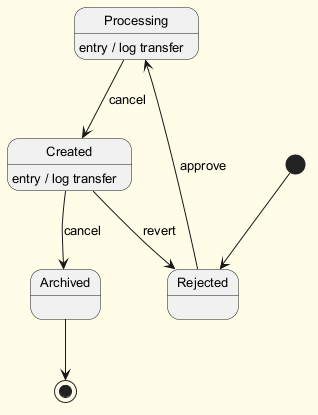

The diagram above was rendered by PlantUML. Its source (embedded in the PNG):
@startuml
skinparam backgroundColor #FFFDE7
skinparam classBackgroundColor #FFF9C4
skinparam classBorderColor #F57F17
skinparam defaultFontSize 13
[*] --> Rejected
Rejected --> Processing : approve
Processing --> Created : cancel
Processing : entry / log transfer
Created --> Archived : cancel
Created : entry / log transfer
Created --> Rejected : revert
Archived --> [*]
@enduml